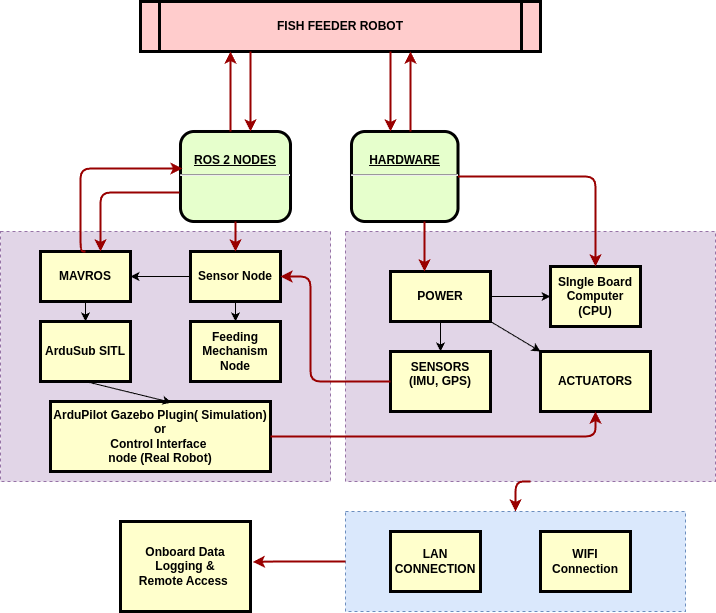

The diagram above was exported from draw.io. Its source (the exported page's mxGraphModel, read from the mxfile embedded in the PNG):
<mxGraphModel dx="1364" dy="765" grid="1" gridSize="10" guides="1" tooltips="1" connect="1" arrows="1" fold="1" page="1" pageScale="1" pageWidth="826" pageHeight="1169" background="none" math="0" shadow="0">
  <root>
    <mxCell id="0" />
    <mxCell id="1" parent="0" />
    <mxCell id="cOJ9_AzLFvyzB677TTx_-136" value="" style="rounded=0;whiteSpace=wrap;html=1;dashed=1;fillColor=#e1d5e7;strokeColor=#9673a6;" parent="1" vertex="1">
      <mxGeometry y="610" width="330" height="250" as="geometry" />
    </mxCell>
    <mxCell id="cOJ9_AzLFvyzB677TTx_-119" value="" style="whiteSpace=wrap;html=1;dashed=1;fillColor=#dae8fc;strokeColor=#6c8ebf;" parent="1" vertex="1">
      <mxGeometry x="345" y="890" width="340" height="100" as="geometry" />
    </mxCell>
    <mxCell id="cOJ9_AzLFvyzB677TTx_-115" value="" style="whiteSpace=wrap;html=1;dashed=1;fillColor=#e1d5e7;strokeColor=#9673a6;" parent="1" vertex="1">
      <mxGeometry x="345" y="610" width="370" height="250" as="geometry" />
    </mxCell>
    <mxCell id="5" value="FISH FEEDER ROBOT" style="shape=process;whiteSpace=wrap;align=center;verticalAlign=middle;size=0.0475;fontStyle=1;strokeWidth=3;fillColor=#FFCCCC" parent="1" vertex="1">
      <mxGeometry x="139.99999999999991" y="380" width="400" height="50" as="geometry" />
    </mxCell>
    <mxCell id="10" value="&lt;p style=&quot;margin: 0px; margin-top: 4px; text-align: center; text-decoration: underline;&quot;&gt;&lt;strong&gt;&lt;br&gt;&lt;/strong&gt;&lt;/p&gt;&lt;p style=&quot;margin: 0px; margin-top: 4px; text-align: center; text-decoration: underline;&quot;&gt;&lt;strong style=&quot;background-color: initial;&quot;&gt;ROS 2 NODES&lt;/strong&gt;&lt;br&gt;&lt;/p&gt;&lt;hr&gt;&lt;p style=&quot;margin: 0px; margin-left: 8px;&quot;&gt;&lt;br&gt;&lt;/p&gt;" style="verticalAlign=middle;align=center;overflow=fill;fontSize=12;fontFamily=Helvetica;html=1;rounded=1;fontStyle=1;strokeWidth=3;fillColor=#E6FFCC" parent="1" vertex="1">
      <mxGeometry x="179.99999999999991" y="510" width="110" height="90" as="geometry" />
    </mxCell>
    <mxCell id="EIUHq10fLU5I2516t_wZ-102" value="" style="edgeStyle=orthogonalEdgeStyle;rounded=0;orthogonalLoop=1;jettySize=auto;html=1;" parent="1" source="13" target="15" edge="1">
      <mxGeometry relative="1" as="geometry" />
    </mxCell>
    <mxCell id="EIUHq10fLU5I2516t_wZ-103" value="" style="edgeStyle=orthogonalEdgeStyle;rounded=0;orthogonalLoop=1;jettySize=auto;html=1;" parent="1" source="13" target="cOJ9_AzLFvyzB677TTx_-102" edge="1">
      <mxGeometry relative="1" as="geometry" />
    </mxCell>
    <mxCell id="13" value="POWER" style="whiteSpace=wrap;align=center;verticalAlign=middle;fontStyle=1;strokeWidth=3;fillColor=#FFFFCC" parent="1" vertex="1">
      <mxGeometry x="390" y="650" width="100" height="50" as="geometry" />
    </mxCell>
    <mxCell id="EIUHq10fLU5I2516t_wZ-98" value="" style="edgeStyle=orthogonalEdgeStyle;rounded=0;orthogonalLoop=1;jettySize=auto;html=1;" parent="1" source="14" target="EIUHq10fLU5I2516t_wZ-97" edge="1">
      <mxGeometry relative="1" as="geometry" />
    </mxCell>
    <mxCell id="14" value="MAVROS" style="whiteSpace=wrap;align=center;verticalAlign=middle;fontStyle=1;strokeWidth=3;fillColor=#FFFFCC" parent="1" vertex="1">
      <mxGeometry x="40" y="630" width="90" height="50" as="geometry" />
    </mxCell>
    <mxCell id="15" value="SIngle Board Computer&#10;(CPU)" style="whiteSpace=wrap;align=center;verticalAlign=middle;fontStyle=1;strokeWidth=3;fillColor=#FFFFCC" parent="1" vertex="1">
      <mxGeometry x="550" y="645" width="90" height="60" as="geometry" />
    </mxCell>
    <mxCell id="11" value="&lt;p style=&quot;margin: 0px; margin-top: 4px; text-align: center; text-decoration: underline;&quot;&gt;&lt;strong&gt;&lt;br&gt;&lt;/strong&gt;&lt;/p&gt;&lt;p style=&quot;margin: 0px; margin-top: 4px; text-align: center; text-decoration: underline;&quot;&gt;&lt;strong style=&quot;background-color: initial;&quot;&gt;HARDWARE&lt;/strong&gt;&lt;br&gt;&lt;/p&gt;&lt;hr&gt;&lt;p style=&quot;margin: 0px; margin-left: 8px;&quot;&gt;&lt;br&gt;&lt;/p&gt;" style="verticalAlign=middle;align=center;overflow=fill;fontSize=12;fontFamily=Helvetica;html=1;rounded=1;fontStyle=1;strokeWidth=3;fillColor=#E6FFCC" parent="1" vertex="1">
      <mxGeometry x="351" y="510" width="106.5" height="90" as="geometry" />
    </mxCell>
    <mxCell id="83" value="" style="edgeStyle=elbowEdgeStyle;elbow=horizontal;strokeColor=#990000;strokeWidth=2" parent="1" source="11" target="13" edge="1">
      <mxGeometry width="100" height="100" relative="1" as="geometry">
        <mxPoint x="200" y="660.0000000000002" as="sourcePoint" />
        <mxPoint x="230.0000000000001" y="650" as="targetPoint" />
      </mxGeometry>
    </mxCell>
    <mxCell id="88" value="" style="edgeStyle=elbowEdgeStyle;elbow=horizontal;strokeColor=#990000;strokeWidth=2" parent="1" source="5" target="11" edge="1">
      <mxGeometry width="100" height="100" relative="1" as="geometry">
        <mxPoint x="50" y="500" as="sourcePoint" />
        <mxPoint x="150" y="400" as="targetPoint" />
        <Array as="points">
          <mxPoint x="390" y="470" />
        </Array>
      </mxGeometry>
    </mxCell>
    <mxCell id="89" value="" style="edgeStyle=elbowEdgeStyle;elbow=horizontal;strokeColor=#990000;strokeWidth=2" parent="1" source="11" target="5" edge="1">
      <mxGeometry width="100" height="100" relative="1" as="geometry">
        <mxPoint x="59.999999999999886" y="510" as="sourcePoint" />
        <mxPoint x="159.9999999999999" y="410" as="targetPoint" />
        <Array as="points">
          <mxPoint x="410" y="470" />
        </Array>
      </mxGeometry>
    </mxCell>
    <mxCell id="92" value="" style="edgeStyle=elbowEdgeStyle;elbow=horizontal;strokeColor=#990000;strokeWidth=2" parent="1" source="5" target="10" edge="1">
      <mxGeometry width="100" height="100" relative="1" as="geometry">
        <mxPoint x="30.000000000000114" y="500" as="sourcePoint" />
        <mxPoint x="130.0000000000001" y="400" as="targetPoint" />
        <Array as="points">
          <mxPoint x="250" y="470" />
        </Array>
      </mxGeometry>
    </mxCell>
    <mxCell id="93" value="" style="edgeStyle=elbowEdgeStyle;elbow=horizontal;strokeColor=#990000;strokeWidth=2" parent="1" source="10" target="5" edge="1">
      <mxGeometry width="100" height="100" relative="1" as="geometry">
        <mxPoint x="40" y="510" as="sourcePoint" />
        <mxPoint x="140" y="410" as="targetPoint" />
        <Array as="points">
          <mxPoint x="230" y="470" />
        </Array>
      </mxGeometry>
    </mxCell>
    <mxCell id="cOJ9_AzLFvyzB677TTx_-123" value="" style="edgeStyle=orthogonalEdgeStyle;rounded=0;orthogonalLoop=1;jettySize=auto;html=1;" parent="1" source="cOJ9_AzLFvyzB677TTx_-96" target="cOJ9_AzLFvyzB677TTx_-108" edge="1">
      <mxGeometry relative="1" as="geometry" />
    </mxCell>
    <mxCell id="EIUHq10fLU5I2516t_wZ-101" value="" style="edgeStyle=orthogonalEdgeStyle;rounded=0;orthogonalLoop=1;jettySize=auto;html=1;" parent="1" source="cOJ9_AzLFvyzB677TTx_-96" target="14" edge="1">
      <mxGeometry relative="1" as="geometry" />
    </mxCell>
    <mxCell id="cOJ9_AzLFvyzB677TTx_-96" value="Sensor Node" style="whiteSpace=wrap;align=center;verticalAlign=middle;fontStyle=1;strokeWidth=3;fillColor=#FFFFCC" parent="1" vertex="1">
      <mxGeometry x="190" y="630" width="90" height="50" as="geometry" />
    </mxCell>
    <mxCell id="cOJ9_AzLFvyzB677TTx_-99" value="" style="edgeStyle=elbowEdgeStyle;elbow=vertical;strokeColor=#990000;strokeWidth=2;entryX=0.5;entryY=0;entryDx=0;entryDy=0;exitX=0.5;exitY=1;exitDx=0;exitDy=0;" parent="1" source="10" target="cOJ9_AzLFvyzB677TTx_-96" edge="1">
      <mxGeometry width="100" height="100" relative="1" as="geometry">
        <mxPoint x="254" y="610" as="sourcePoint" />
        <mxPoint x="115" y="680" as="targetPoint" />
      </mxGeometry>
    </mxCell>
    <mxCell id="cOJ9_AzLFvyzB677TTx_-101" value="ACTUATORS" style="whiteSpace=wrap;align=center;verticalAlign=middle;fontStyle=1;strokeWidth=3;fillColor=#FFFFCC" parent="1" vertex="1">
      <mxGeometry x="540" y="730" width="110" height="60" as="geometry" />
    </mxCell>
    <mxCell id="cOJ9_AzLFvyzB677TTx_-102" value="SENSORS&#10;(IMU, GPS)&#10;" style="whiteSpace=wrap;align=center;verticalAlign=middle;fontStyle=1;strokeWidth=3;fillColor=#FFFFCC" parent="1" vertex="1">
      <mxGeometry x="390" y="730" width="100" height="60" as="geometry" />
    </mxCell>
    <mxCell id="cOJ9_AzLFvyzB677TTx_-104" value="LAN&#10;CONNECTION" style="whiteSpace=wrap;align=center;verticalAlign=middle;fontStyle=1;strokeWidth=3;fillColor=#FFFFCC" parent="1" vertex="1">
      <mxGeometry x="390" y="910" width="90" height="60" as="geometry" />
    </mxCell>
    <mxCell id="cOJ9_AzLFvyzB677TTx_-105" value="WIFI Connection" style="whiteSpace=wrap;align=center;verticalAlign=middle;fontStyle=1;strokeWidth=3;fillColor=#FFFFCC" parent="1" vertex="1">
      <mxGeometry x="540" y="910" width="90" height="60" as="geometry" />
    </mxCell>
    <mxCell id="cOJ9_AzLFvyzB677TTx_-107" value="ArduPilot Gazebo Plugin( Simulation) or&#10;Control Interface &#10;node (Real Robot)" style="whiteSpace=wrap;align=center;verticalAlign=middle;fontStyle=1;strokeWidth=3;fillColor=#FFFFCC" parent="1" vertex="1">
      <mxGeometry x="50" y="780" width="220" height="70" as="geometry" />
    </mxCell>
    <mxCell id="cOJ9_AzLFvyzB677TTx_-108" value="Feeding Mechanism Node" style="whiteSpace=wrap;align=center;verticalAlign=middle;fontStyle=1;strokeWidth=3;fillColor=#FFFFCC" parent="1" vertex="1">
      <mxGeometry x="189.99999999999997" y="699.9999999999999" width="90" height="60" as="geometry" />
    </mxCell>
    <mxCell id="cOJ9_AzLFvyzB677TTx_-109" value="Onboard Data&#10;Logging &amp;&#10;Remote Access " style="whiteSpace=wrap;align=center;verticalAlign=middle;fontStyle=1;strokeWidth=3;fillColor=#FFFFCC" parent="1" vertex="1">
      <mxGeometry x="120" y="900" width="130" height="90" as="geometry" />
    </mxCell>
    <mxCell id="cOJ9_AzLFvyzB677TTx_-117" value="" style="edgeStyle=elbowEdgeStyle;elbow=horizontal;strokeColor=#990000;strokeWidth=2;entryX=0.5;entryY=0;entryDx=0;entryDy=0;exitX=1;exitY=0.5;exitDx=0;exitDy=0;" parent="1" source="11" target="15" edge="1">
      <mxGeometry width="100" height="100" relative="1" as="geometry">
        <mxPoint x="445" y="610" as="sourcePoint" />
        <mxPoint x="445" y="660" as="targetPoint" />
        <Array as="points">
          <mxPoint x="595" y="630" />
        </Array>
      </mxGeometry>
    </mxCell>
    <mxCell id="cOJ9_AzLFvyzB677TTx_-125" value="" style="edgeStyle=elbowEdgeStyle;elbow=horizontal;strokeColor=#990000;strokeWidth=2;entryX=0.5;entryY=1;entryDx=0;entryDy=0;exitX=1;exitY=0.5;exitDx=0;exitDy=0;" parent="1" source="cOJ9_AzLFvyzB677TTx_-107" target="cOJ9_AzLFvyzB677TTx_-101" edge="1">
      <mxGeometry width="100" height="100" relative="1" as="geometry">
        <mxPoint x="116.5" y="820" as="sourcePoint" />
        <mxPoint x="253.5" y="915" as="targetPoint" />
        <Array as="points">
          <mxPoint x="595" y="790" />
        </Array>
      </mxGeometry>
    </mxCell>
    <mxCell id="cOJ9_AzLFvyzB677TTx_-129" value="" style="edgeStyle=elbowEdgeStyle;elbow=horizontal;strokeColor=#990000;strokeWidth=2;entryX=1;entryY=0.5;entryDx=0;entryDy=0;exitX=0;exitY=0.5;exitDx=0;exitDy=0;" parent="1" source="cOJ9_AzLFvyzB677TTx_-102" target="cOJ9_AzLFvyzB677TTx_-96" edge="1">
      <mxGeometry width="100" height="100" relative="1" as="geometry">
        <mxPoint x="155" y="800" as="sourcePoint" />
        <mxPoint x="396" y="813" as="targetPoint" />
        <Array as="points">
          <mxPoint x="310" y="730" />
        </Array>
      </mxGeometry>
    </mxCell>
    <mxCell id="cOJ9_AzLFvyzB677TTx_-134" value="" style="edgeStyle=elbowEdgeStyle;elbow=horizontal;strokeColor=#990000;strokeWidth=2;entryX=0.5;entryY=0;entryDx=0;entryDy=0;exitX=0.5;exitY=1;exitDx=0;exitDy=0;" parent="1" source="cOJ9_AzLFvyzB677TTx_-115" target="cOJ9_AzLFvyzB677TTx_-119" edge="1">
      <mxGeometry width="100" height="100" relative="1" as="geometry">
        <mxPoint x="145" y="790" as="sourcePoint" />
        <mxPoint x="516" y="793" as="targetPoint" />
        <Array as="points">
          <mxPoint x="515" y="870" />
          <mxPoint x="490" y="830" />
        </Array>
      </mxGeometry>
    </mxCell>
    <mxCell id="cOJ9_AzLFvyzB677TTx_-137" value="" style="edgeStyle=elbowEdgeStyle;elbow=horizontal;strokeColor=#990000;strokeWidth=2;entryX=1.018;entryY=0.45;entryDx=0;entryDy=0;exitX=0;exitY=0.5;exitDx=0;exitDy=0;entryPerimeter=0;" parent="1" source="cOJ9_AzLFvyzB677TTx_-119" target="cOJ9_AzLFvyzB677TTx_-109" edge="1">
      <mxGeometry width="100" height="100" relative="1" as="geometry">
        <mxPoint x="155" y="800" as="sourcePoint" />
        <mxPoint x="526" y="803" as="targetPoint" />
        <Array as="points">
          <mxPoint x="270" y="890" />
        </Array>
      </mxGeometry>
    </mxCell>
    <mxCell id="EIUHq10fLU5I2516t_wZ-94" value="" style="edgeStyle=elbowEdgeStyle;elbow=horizontal;strokeColor=#990000;strokeWidth=2;exitX=0.5;exitY=0;exitDx=0;exitDy=0;entryX=0.018;entryY=0.411;entryDx=0;entryDy=0;entryPerimeter=0;" parent="1" source="14" target="10" edge="1">
      <mxGeometry width="100" height="100" relative="1" as="geometry">
        <mxPoint x="240" y="520" as="sourcePoint" />
        <mxPoint x="170" y="550" as="targetPoint" />
        <Array as="points">
          <mxPoint x="80" y="590" />
        </Array>
      </mxGeometry>
    </mxCell>
    <mxCell id="EIUHq10fLU5I2516t_wZ-95" value="" style="edgeStyle=elbowEdgeStyle;elbow=horizontal;strokeColor=#990000;strokeWidth=2;entryX=0.667;entryY=0;entryDx=0;entryDy=0;entryPerimeter=0;exitX=-0.009;exitY=0.678;exitDx=0;exitDy=0;exitPerimeter=0;" parent="1" source="10" target="14" edge="1">
      <mxGeometry width="100" height="100" relative="1" as="geometry">
        <mxPoint x="170" y="570" as="sourcePoint" />
        <mxPoint x="260" y="520" as="targetPoint" />
        <Array as="points">
          <mxPoint x="100" y="600" />
        </Array>
      </mxGeometry>
    </mxCell>
    <mxCell id="EIUHq10fLU5I2516t_wZ-97" value="ArduSub SITL" style="whiteSpace=wrap;align=center;verticalAlign=middle;fontStyle=1;strokeWidth=3;fillColor=#FFFFCC" parent="1" vertex="1">
      <mxGeometry x="39.99999999999997" y="699.9999999999999" width="90" height="60" as="geometry" />
    </mxCell>
    <mxCell id="EIUHq10fLU5I2516t_wZ-100" value="" style="endArrow=classic;html=1;rounded=0;exitX=0.5;exitY=1;exitDx=0;exitDy=0;entryX=0.55;entryY=0.014;entryDx=0;entryDy=0;entryPerimeter=0;" parent="1" source="EIUHq10fLU5I2516t_wZ-97" target="cOJ9_AzLFvyzB677TTx_-107" edge="1">
      <mxGeometry width="50" height="50" relative="1" as="geometry">
        <mxPoint x="260" y="580" as="sourcePoint" />
        <mxPoint x="310" y="530" as="targetPoint" />
      </mxGeometry>
    </mxCell>
    <mxCell id="EIUHq10fLU5I2516t_wZ-104" value="" style="endArrow=classic;html=1;rounded=0;exitX=1;exitY=1;exitDx=0;exitDy=0;entryX=0;entryY=0;entryDx=0;entryDy=0;" parent="1" source="13" target="cOJ9_AzLFvyzB677TTx_-101" edge="1">
      <mxGeometry width="50" height="50" relative="1" as="geometry">
        <mxPoint x="260" y="670" as="sourcePoint" />
        <mxPoint x="310" y="620" as="targetPoint" />
      </mxGeometry>
    </mxCell>
  </root>
</mxGraphModel>